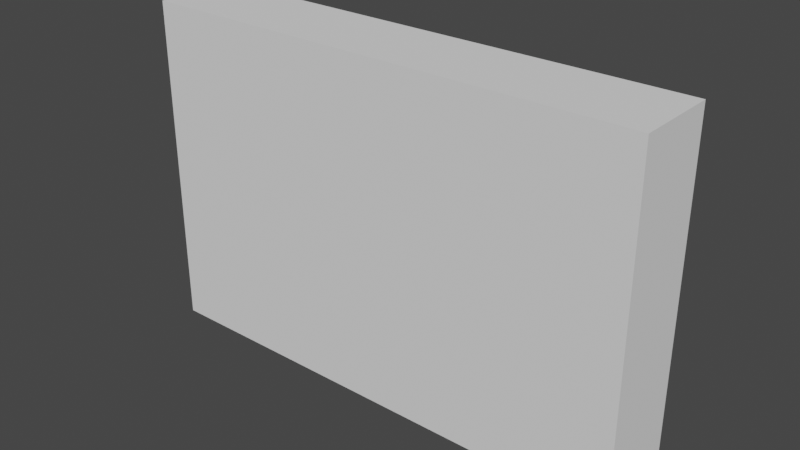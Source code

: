 # Source: block_2x2.blend  (saved by Blender 2.82.7; exported with 4.5.12 LTS)
import bpy
from mathutils import Matrix  # noqa: F401  (used for matrix-valued properties, if any)

bpy.ops.wm.read_factory_settings(use_empty=True)
scene = bpy.context.scene
scene.name = 'Scene'

# ---- collections
col_collection = bpy.data.collections.new('Collection'); scene.collection.children.link(col_collection)
col_new_collection = bpy.data.collections.new('new_collection'); scene.collection.children.link(col_new_collection)

# ---- world
world_world = bpy.data.worlds.new('World'); scene.world = world_world
world_world.use_nodes = True; world_world.node_tree.nodes.clear()
_N = world_world.node_tree.nodes; _L = world_world.node_tree.links
n0 = _N.new('ShaderNodeOutputWorld'); n0.name = 'World Output'; n0.location = (300, 300)
n1 = _N.new('ShaderNodeBackground'); n1.name = 'Background'; n1.location = (10, 300)
n1.inputs[0].default_value = (0.05088, 0.05088, 0.05088, 1.0)
_L.new(n1.outputs[0], n0.inputs[0])
n0.is_active_output = True
world_world.color = (0.05088, 0.05088, 0.05088)
world_world.use_sun_shadow = False
world_world.sun_shadow_jitter_overblur = 0.0

# ---- meshes
me_new_mesh = bpy.data.meshes.new('new_mesh')
me_new_mesh.from_pydata([(-1.5, -0.25, -1.0), (-1.5, 0.25, -1.0), (1.5, -0.25, -1.0), (1.5, 0.25, -1.0), (-1.5, -0.25, 1.0), (-1.5, 0.25, 1.0), (1.5, -0.25, 1.0), (1.5, 0.25, 1.0)], [], [(0, 1, 2), (2, 1, 3), (6, 7, 4), (4, 7, 5), (4, 5, 0), (0, 5, 1), (2, 3, 6), (6, 3, 7), (1, 5, 3), (3, 5, 7), (0, 2, 4), (2, 6, 4)])
_uv = me_new_mesh.uv_layers.new(name='NewUV')
_uv.uv.foreach_set('vector', [0.0, 0.0, 0.0, 1.0, -1.0, 0.0, -1.0, 0.0, 0.0, 1.0, -1.0, 1.0, 0.0, 0.0, 0.0, 1.0, -1.0, 0.0, -1.0, 0.0, 0.0, 1.0, -1.0, 1.0, 0.0, 0.0, 0.0, 1.0, -1.0, 0.0, -1.0, 0.0, 0.0, 1.0, -1.0, 1.0, 0.0, 0.0, 0.0, 1.0, -1.0, 0.0, -1.0, 0.0, 0.0, 1.0, -1.0, 1.0, 0.0, 0.0, 0.0, 1.0, -1.0, 0.0, -1.0, 0.0, 0.0, 1.0, -1.0, 1.0, 0.0, 0.0, 1.0, 0.0, 0.0, 1.0, 1.0, 0.0, 1.0, 1.0, 0.0, 1.0])
me_new_mesh.use_remesh_fix_poles = True
me_new_mesh.use_remesh_preserve_attributes = False
me_new_mesh.use_mirror_vertex_groups = False
me_new_mesh.update()

# ---- objects
ob_testobject = bpy.data.objects.new('testobject', me_new_mesh)

# ---- transforms, parenting, visibility, modifiers, constraints
ob_testobject.location = (0.0, 0.0, 0.0)
ob_testobject.lineart.crease_threshold = 0.0

# ---- collection membership
col_new_collection.objects.link(ob_testobject)

# ---- scene / render settings (as saved in the file)
scene.frame_start = 1; scene.frame_end = 250; scene.frame_set(1)
scene.render.engine = 'BLENDER_EEVEE_NEXT'
scene.cycles.use_denoising = False
scene.cycles.samples = 128
scene.cycles.sampling_pattern = 'TABULATED_SOBOL'
scene.cycles.use_adaptive_sampling = False
scene.cycles.use_light_tree = False
scene.view_settings.view_transform = 'Filmic'
bpy.context.view_layer.update()

# ---- added for rendering (the .blend has no active camera and no usable light): camera, sun
cam_auto = bpy.data.cameras.new('AutoCamera')
cam_auto.lens = 50.0
cam_auto.sensor_width = 36.0
cam_auto.clip_end = 1000.0
ob_auto_camera = bpy.data.objects.new('AutoCamera', cam_auto)
scene.collection.objects.link(ob_auto_camera)
ob_auto_camera.location = (3.36787, -4.04144, 2.69429)
ob_auto_camera.rotation_euler = (1.09748, -7.21219e-08, 0.694738)
scene.camera = ob_auto_camera
light_auto_sun = bpy.data.lights.new('AutoSun', 'SUN')
light_auto_sun.energy = 3.0
light_auto_sun.angle = 0.0523599
ob_auto_sun = bpy.data.objects.new('AutoSun', light_auto_sun)
scene.collection.objects.link(ob_auto_sun)
ob_auto_sun.rotation_euler = (0.872665, 0.174533, 0.523599)
bpy.context.view_layer.update()
